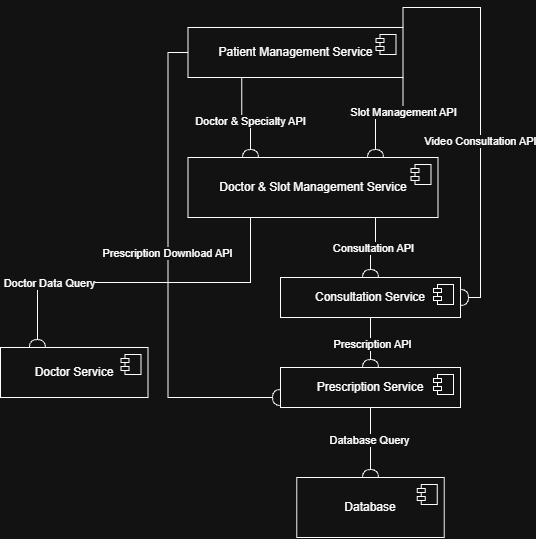

The diagram above was exported from draw.io. Its source (the exported page's mxGraphModel, read from the mxfile embedded in the PNG):
<mxGraphModel dx="1030" dy="562" grid="1" gridSize="10" guides="1" tooltips="1" connect="1" arrows="1" fold="1" page="1" pageScale="1" pageWidth="850" pageHeight="1100" math="0" shadow="0">
  <root>
    <mxCell id="0" />
    <mxCell id="1" parent="0" />
    <mxCell id="xVhCwDG8P_hSy8iVnq3f-32" edge="1" parent="1" source="xVhCwDG8P_hSy8iVnq3f-1" style="edgeStyle=orthogonalEdgeStyle;rounded=0;orthogonalLoop=1;jettySize=auto;html=1;exitX=0.25;exitY=1;exitDx=0;exitDy=0;entryX=0.25;entryY=0;entryDx=0;entryDy=0;endArrow=halfCircle;endFill=0;endSize=6;strokeWidth=1;sketch=0;" target="xVhCwDG8P_hSy8iVnq3f-5">
      <mxGeometry relative="1" as="geometry" />
    </mxCell>
    <mxCell id="xVhCwDG8P_hSy8iVnq3f-33" connectable="0" parent="xVhCwDG8P_hSy8iVnq3f-32" style="edgeLabel;html=1;align=center;verticalAlign=middle;resizable=0;points=[];" value="Doctor &amp;amp; Specialty API" vertex="1">
      <mxGeometry relative="1" x="0.0909" y="-3" as="geometry">
        <mxPoint as="offset" />
      </mxGeometry>
    </mxCell>
    <mxCell id="xVhCwDG8P_hSy8iVnq3f-36" edge="1" parent="1" source="xVhCwDG8P_hSy8iVnq3f-1" style="edgeStyle=orthogonalEdgeStyle;rounded=0;orthogonalLoop=1;jettySize=auto;html=1;exitX=1;exitY=1;exitDx=0;exitDy=0;entryX=0.75;entryY=0;entryDx=0;entryDy=0;endArrow=halfCircle;endFill=0;endSize=6;strokeWidth=1;sketch=0;" target="xVhCwDG8P_hSy8iVnq3f-5">
      <mxGeometry relative="1" as="geometry" />
    </mxCell>
    <mxCell id="xVhCwDG8P_hSy8iVnq3f-37" connectable="0" parent="xVhCwDG8P_hSy8iVnq3f-36" style="edgeLabel;html=1;align=center;verticalAlign=middle;resizable=0;points=[];" value="Slot Management API" vertex="1">
      <mxGeometry relative="1" x="-0.36" as="geometry">
        <mxPoint as="offset" />
      </mxGeometry>
    </mxCell>
    <mxCell id="xVhCwDG8P_hSy8iVnq3f-44" edge="1" parent="1" source="xVhCwDG8P_hSy8iVnq3f-1" style="edgeStyle=orthogonalEdgeStyle;rounded=0;orthogonalLoop=1;jettySize=auto;html=1;exitX=1;exitY=0;exitDx=0;exitDy=0;entryX=1;entryY=0.5;entryDx=0;entryDy=0;endArrow=halfCircle;endFill=0;endSize=6;strokeWidth=1;sketch=0;" target="xVhCwDG8P_hSy8iVnq3f-3">
      <mxGeometry relative="1" as="geometry" />
    </mxCell>
    <mxCell id="xVhCwDG8P_hSy8iVnq3f-45" connectable="0" parent="xVhCwDG8P_hSy8iVnq3f-44" style="edgeLabel;html=1;align=center;verticalAlign=middle;resizable=0;points=[];" value="Video Consultation API" vertex="1">
      <mxGeometry relative="1" x="0.1313" y="-1" as="geometry">
        <mxPoint as="offset" />
      </mxGeometry>
    </mxCell>
    <mxCell id="xVhCwDG8P_hSy8iVnq3f-50" edge="1" parent="1" source="xVhCwDG8P_hSy8iVnq3f-1" style="edgeStyle=orthogonalEdgeStyle;rounded=0;orthogonalLoop=1;jettySize=auto;html=1;exitX=0;exitY=0.5;exitDx=0;exitDy=0;entryX=0;entryY=0.75;entryDx=0;entryDy=0;endArrow=halfCircle;endFill=0;endSize=6;strokeWidth=1;sketch=0;" target="xVhCwDG8P_hSy8iVnq3f-11">
      <mxGeometry relative="1" as="geometry" />
    </mxCell>
    <mxCell id="xVhCwDG8P_hSy8iVnq3f-51" connectable="0" parent="xVhCwDG8P_hSy8iVnq3f-50" style="edgeLabel;html=1;align=center;verticalAlign=middle;resizable=0;points=[];" value="Prescription Download API" vertex="1">
      <mxGeometry relative="1" x="-0.0769" y="-1" as="geometry">
        <mxPoint as="offset" />
      </mxGeometry>
    </mxCell>
    <mxCell id="xVhCwDG8P_hSy8iVnq3f-1" parent="1" style="html=1;dropTarget=0;whiteSpace=wrap;" value="Patient Management Service" vertex="1">
      <mxGeometry height="50" width="215" x="347.5" y="50" as="geometry" />
    </mxCell>
    <mxCell id="xVhCwDG8P_hSy8iVnq3f-2" parent="xVhCwDG8P_hSy8iVnq3f-1" style="shape=module;jettyWidth=8;jettyHeight=4;" value="" vertex="1">
      <mxGeometry height="20" relative="1" width="20" x="1" as="geometry">
        <mxPoint x="-27" y="7" as="offset" />
      </mxGeometry>
    </mxCell>
    <mxCell id="xVhCwDG8P_hSy8iVnq3f-17" edge="1" parent="1" source="xVhCwDG8P_hSy8iVnq3f-3" style="edgeStyle=orthogonalEdgeStyle;rounded=0;orthogonalLoop=1;jettySize=auto;html=1;exitX=0.5;exitY=1;exitDx=0;exitDy=0;endArrow=halfCircle;endFill=0;endSize=6;strokeWidth=1;sketch=0;" target="xVhCwDG8P_hSy8iVnq3f-11">
      <mxGeometry relative="1" as="geometry" />
    </mxCell>
    <mxCell id="xVhCwDG8P_hSy8iVnq3f-46" connectable="0" parent="xVhCwDG8P_hSy8iVnq3f-17" style="edgeLabel;html=1;align=center;verticalAlign=middle;resizable=0;points=[];" value="Prescription API" vertex="1">
      <mxGeometry relative="1" x="0.04" y="1" as="geometry">
        <mxPoint as="offset" />
      </mxGeometry>
    </mxCell>
    <mxCell id="xVhCwDG8P_hSy8iVnq3f-3" parent="1" style="html=1;dropTarget=0;whiteSpace=wrap;" value="Consultation Service" vertex="1">
      <mxGeometry height="40" width="180" x="440" y="300" as="geometry" />
    </mxCell>
    <mxCell id="xVhCwDG8P_hSy8iVnq3f-4" parent="xVhCwDG8P_hSy8iVnq3f-3" style="shape=module;jettyWidth=8;jettyHeight=4;" value="" vertex="1">
      <mxGeometry height="20" relative="1" width="20" x="1" as="geometry">
        <mxPoint x="-27" y="7" as="offset" />
      </mxGeometry>
    </mxCell>
    <mxCell id="xVhCwDG8P_hSy8iVnq3f-16" edge="1" parent="1" source="xVhCwDG8P_hSy8iVnq3f-5" style="edgeStyle=orthogonalEdgeStyle;rounded=0;orthogonalLoop=1;jettySize=auto;html=1;exitX=0.25;exitY=1;exitDx=0;exitDy=0;entryX=0.25;entryY=0;entryDx=0;entryDy=0;endArrow=halfCircle;endFill=0;endSize=6;strokeWidth=1;sketch=0;" target="xVhCwDG8P_hSy8iVnq3f-9">
      <mxGeometry relative="1" as="geometry" />
    </mxCell>
    <mxCell id="xVhCwDG8P_hSy8iVnq3f-52" connectable="0" parent="xVhCwDG8P_hSy8iVnq3f-16" style="edgeLabel;html=1;align=center;verticalAlign=middle;resizable=0;points=[];" value="Doctor Data Query" vertex="1">
      <mxGeometry relative="1" x="0.5564" as="geometry">
        <mxPoint as="offset" />
      </mxGeometry>
    </mxCell>
    <mxCell id="xVhCwDG8P_hSy8iVnq3f-41" edge="1" parent="1" source="xVhCwDG8P_hSy8iVnq3f-5" style="edgeStyle=orthogonalEdgeStyle;rounded=0;orthogonalLoop=1;jettySize=auto;html=1;exitX=0.75;exitY=1;exitDx=0;exitDy=0;entryX=0.5;entryY=0;entryDx=0;entryDy=0;endArrow=halfCircle;endFill=0;endSize=6;strokeWidth=1;sketch=0;" target="xVhCwDG8P_hSy8iVnq3f-3">
      <mxGeometry relative="1" as="geometry" />
    </mxCell>
    <mxCell id="xVhCwDG8P_hSy8iVnq3f-42" connectable="0" parent="xVhCwDG8P_hSy8iVnq3f-41" style="edgeLabel;html=1;align=center;verticalAlign=middle;resizable=0;points=[];" value="Consultation API" vertex="1">
      <mxGeometry relative="1" x="0.0256" y="-1" as="geometry">
        <mxPoint y="1" as="offset" />
      </mxGeometry>
    </mxCell>
    <mxCell id="xVhCwDG8P_hSy8iVnq3f-5" parent="1" style="html=1;dropTarget=0;whiteSpace=wrap;" value="Doctor &amp;amp; Slot Management Service" vertex="1">
      <mxGeometry height="60" width="250" x="347.5" y="180" as="geometry" />
    </mxCell>
    <mxCell id="xVhCwDG8P_hSy8iVnq3f-6" parent="xVhCwDG8P_hSy8iVnq3f-5" style="shape=module;jettyWidth=8;jettyHeight=4;" value="" vertex="1">
      <mxGeometry height="20" relative="1" width="20" x="1" as="geometry">
        <mxPoint x="-27" y="7" as="offset" />
      </mxGeometry>
    </mxCell>
    <mxCell id="xVhCwDG8P_hSy8iVnq3f-7" parent="1" style="html=1;dropTarget=0;whiteSpace=wrap;" value="Database" vertex="1">
      <mxGeometry height="60" width="147.5" x="456.25" y="500" as="geometry" />
    </mxCell>
    <mxCell id="xVhCwDG8P_hSy8iVnq3f-8" parent="xVhCwDG8P_hSy8iVnq3f-7" style="shape=module;jettyWidth=8;jettyHeight=4;" value="" vertex="1">
      <mxGeometry height="20" relative="1" width="20" x="1" as="geometry">
        <mxPoint x="-27" y="7" as="offset" />
      </mxGeometry>
    </mxCell>
    <mxCell id="xVhCwDG8P_hSy8iVnq3f-9" parent="1" style="html=1;dropTarget=0;whiteSpace=wrap;" value="Doctor Service" vertex="1">
      <mxGeometry height="50" width="147.5" x="160" y="370" as="geometry" />
    </mxCell>
    <mxCell id="xVhCwDG8P_hSy8iVnq3f-10" parent="xVhCwDG8P_hSy8iVnq3f-9" style="shape=module;jettyWidth=8;jettyHeight=4;" value="" vertex="1">
      <mxGeometry height="20" relative="1" width="20" x="1" as="geometry">
        <mxPoint x="-27" y="7" as="offset" />
      </mxGeometry>
    </mxCell>
    <mxCell id="xVhCwDG8P_hSy8iVnq3f-18" edge="1" parent="1" source="xVhCwDG8P_hSy8iVnq3f-11" style="edgeStyle=orthogonalEdgeStyle;rounded=0;orthogonalLoop=1;jettySize=auto;html=1;exitX=0.5;exitY=1;exitDx=0;exitDy=0;entryX=0.5;entryY=0;entryDx=0;entryDy=0;endArrow=halfCircle;endFill=0;endSize=6;strokeWidth=1;sketch=0;" target="xVhCwDG8P_hSy8iVnq3f-7">
      <mxGeometry relative="1" as="geometry" />
    </mxCell>
    <mxCell id="xVhCwDG8P_hSy8iVnq3f-53" connectable="0" parent="xVhCwDG8P_hSy8iVnq3f-18" style="edgeLabel;html=1;align=center;verticalAlign=middle;resizable=0;points=[];" value="Database Query" vertex="1">
      <mxGeometry relative="1" x="-0.0743" y="-2" as="geometry">
        <mxPoint as="offset" />
      </mxGeometry>
    </mxCell>
    <mxCell id="xVhCwDG8P_hSy8iVnq3f-11" parent="1" style="html=1;dropTarget=0;whiteSpace=wrap;" value="Prescription Service" vertex="1">
      <mxGeometry height="40" width="180" x="440" y="390" as="geometry" />
    </mxCell>
    <mxCell id="xVhCwDG8P_hSy8iVnq3f-12" parent="xVhCwDG8P_hSy8iVnq3f-11" style="shape=module;jettyWidth=8;jettyHeight=4;" value="" vertex="1">
      <mxGeometry height="20" relative="1" width="20" x="1" as="geometry">
        <mxPoint x="-27" y="7" as="offset" />
      </mxGeometry>
    </mxCell>
  </root>
</mxGraphModel>